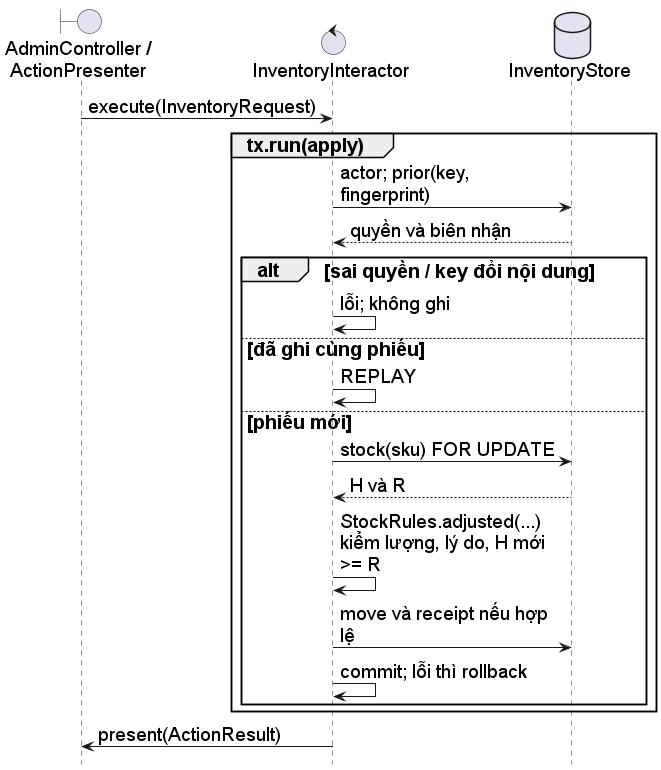

The diagram above was rendered by PlantUML. Its source (embedded in the PNG):
@startuml
skinparam defaultFontName Arial
skinparam defaultFontSize 19
skinparam backgroundColor white
skinparam shadowing false
skinparam maxMessageSize 220
hide footbox
boundary "AdminController /\nActionPresenter" as W
control InventoryInteractor as I
database InventoryStore as D
W -> I : execute(InventoryRequest)
group tx.run(apply)
 I -> D : actor; prior(key, fingerprint)
 D --> I : quyền và biên nhận
 alt sai quyền / key đổi nội dung
  I -> I : lỗi; không ghi
 else đã ghi cùng phiếu
  I -> I : REPLAY
 else phiếu mới
  I -> D : stock(sku) FOR UPDATE
  D --> I : H và R
  I -> I : StockRules.adjusted(...)\nkiểm lượng, lý do, H mới >= R
  I -> D : move và receipt nếu hợp lệ
  I -> I : commit; lỗi thì rollback
 end
end
I -> W : present(ActionResult)
@enduml